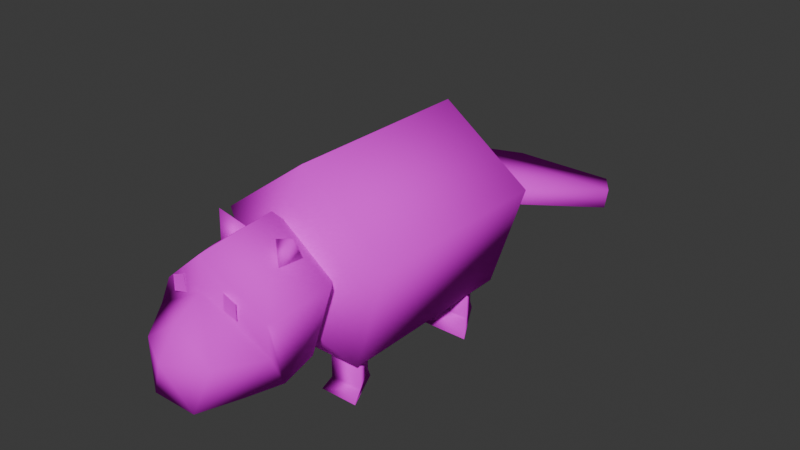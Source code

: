 # Source: Bobro.blend  (saved by Blender 4.0.36; exported with 4.5.12 LTS)
import bpy
from mathutils import Matrix  # noqa: F401  (used for matrix-valued properties, if any)

bpy.ops.wm.read_factory_settings(use_empty=True)
scene = bpy.context.scene
scene.name = 'Scene'

# ---- collections
col_collection = bpy.data.collections.new('Collection'); scene.collection.children.link(col_collection)

# ---- images (referenced by path relative to the original .blend; pixels are not part of the script)
import os
ASSET_DIR = os.environ.get("B2B_ASSET_DIR", "")  # directory of the original .blend (textures are referenced by path, not embedded)
HERE = os.path.dirname(os.path.abspath(__file__))  # packed textures are extracted next to this script under _unpacked/

def load_image(name, relpath, width, height, colorspace="sRGB"):
    """Load a texture the original file referenced (path relative to the .blend, or extracted next to this script)."""
    p = next((c for c in (os.path.join(HERE, relpath), os.path.join(ASSET_DIR, relpath)) if relpath and os.path.exists(c)), "")
    if p:
        img = bpy.data.images.load(p, check_existing=True)
        img.name = name
    else:  # same state as the original file: an image datablock whose file is absent (Cycles renders it pink)
        img = bpy.data.images.new(name, width, height)
        img.source = "FILE"
        img.filepath = "//" + (relpath or name)
    img.colorspace_settings.name = colorspace
    return img
img_t_bobro = load_image('T_Bobro', 'T_Bobro.png', 1024, 1024, 'sRGB')

# ---- materials (node trees are filled in below, after node groups)
mat_mi_bobro = bpy.data.materials.new('MI_Bobro')
mat_mi_bobro.use_transparent_shadow = False

# ---- material node trees
mat_mi_bobro.use_nodes = True; mat_mi_bobro.node_tree.nodes.clear()
_N = mat_mi_bobro.node_tree.nodes; _L = mat_mi_bobro.node_tree.links
n0 = _N.new('ShaderNodeBsdfPrincipled'); n0.name = 'Principled BSDF'; n0.location = (10, 300)
n0.inputs[2].default_value = 1.0
n0.inputs[3].default_value = 1.45
n0.inputs[13].default_value = 0.0
n1 = _N.new('ShaderNodeOutputMaterial'); n1.name = 'Material Output'; n1.location = (300, 300)
n2 = _N.new('ShaderNodeTexImage'); n2.name = 'Image Texture'; n2.location = (-280, 280)
n2.image = img_t_bobro
n2.interpolation = 'Closest'
_L.new(n0.outputs[0], n1.inputs[0])
_L.new(n2.outputs[0], n0.inputs[0])
n1.is_active_output = True

# ---- world
world_world = bpy.data.worlds.new('World'); scene.world = world_world
world_world.use_nodes = True; world_world.node_tree.nodes.clear()
_N = world_world.node_tree.nodes; _L = world_world.node_tree.links
n0 = _N.new('ShaderNodeOutputWorld'); n0.name = 'World Output'; n0.location = (300, 300)
n1 = _N.new('ShaderNodeBackground'); n1.name = 'Background'; n1.location = (10, 300)
n1.inputs[0].default_value = (0.05088, 0.05088, 0.05088, 1.0)
_L.new(n1.outputs[0], n0.inputs[0])
n0.is_active_output = True
world_world.color = (0.05088, 0.05088, 0.05088)
world_world.use_sun_shadow = False
world_world.sun_shadow_jitter_overblur = 0.0

# ---- meshes
me_sphere = bpy.data.meshes.new('Sphere')
me_sphere.from_pydata([(0.0, 0.6286, 0.9399), (0.0, -0.5, 0.5069), (0.0, -0.25, 0.9399), (0.0, 0.8786, 0.5069), (-0.25, 0.6437, 0.5233), (0.0, 0.2, 0.4569), (0.0, 0.2, 0.5569), (0.2495, -0.229, 0.03494), (0.2495, -0.229, 0.2401), (0.09855, -0.229, 0.2401), (0.09855, 0.4628, 0.03494), (0.09855, 0.4628, 0.2401), (0.25, 0.6437, 0.5233), (-0.419, 1.296, 0.3101), (-0.419, 1.322, 0.3912), (-0.1732, -0.1, 0.5569), (-0.2619, -0.2751, -0.004701), (-0.08616, -0.2751, -0.004701), (-0.2495, 0.4628, 0.03494), (-0.2495, 0.4628, 0.2401), (0.0, -0.8892, 0.5621), (0.0, -0.7685, 0.6374), (0.0, -0.4111, 0.81), (0.0, -0.283, 0.6819), (0.0, -0.2361, 0.5069), (0.1664, -0.8892, 0.4411), (0.2883, -0.7244, 0.4561), (0.1664, -0.283, 0.561), (0.1029, -0.9301, 0.2503), (0.1782, -0.7611, 0.2617), (0.2057, -0.5861, 0.2427), (0.1782, -0.4111, 0.2617), (0.0, -0.9795, 0.4414), (-0.1029, -0.9301, 0.2503), (-0.1782, -0.7611, 0.2617), (-0.2057, -0.5861, 0.2427), (-0.1664, -0.8892, 0.4411), (0.0, -0.7619, 0.7779), (0.09675, -0.7539, 0.5879), (0.1625, -0.7539, 0.5714), (-0.174, -0.09828, 0.03494), (-0.174, -0.09828, 0.2401), (-0.2495, -0.229, 0.03494), (-0.174, -0.08398, -0.004701), (-0.174, 0.5935, 0.2401), (-0.09855, 0.4628, 0.03494), (-0.09855, 0.4628, 0.2401), (0.2545, -0.25, 0.1566), (0.25, 0.6702, 0.6043), (0.25, 1.58, 0.2173), (0.25, 1.606, 0.2984), (0.1732, -0.1, 0.4569), (0.174, 0.5935, 0.2401), (0.2495, 0.4628, 0.2401), (0.3061, 0.3738, -0.004701), (-0.1664, -0.283, 0.561), (0.1029, -0.283, 0.3653), (0.2883, -0.4111, 0.6006), (-0.2583, -0.7016, 0.5684), (-0.09675, -0.7539, 0.5879), (-0.1625, -0.7539, 0.5714), (0.05008, -0.4642, 0.7345), (0.166, -0.4207, 0.6672), (0.1422, -0.5405, 0.6601), (0.1898, -0.4955, 0.7952), (-0.2495, -0.229, 0.2401), (-0.09855, -0.229, 0.2401), (-0.174, 0.5935, 0.03494), (0.419, 1.296, 0.3101), (0.419, 1.322, 0.3912), (0.1732, -0.1, 0.5569), (0.09855, -0.229, 0.03494), (0.2619, -0.2751, -0.004701), (0.08616, -0.2751, -0.004701), (0.2495, 0.4628, 0.03494), (0.174, 0.6078, -0.004701), (-0.2883, -0.7244, 0.4561), (-0.1782, -0.4111, 0.2617), (-0.1033, -0.7539, 0.6615), (-0.1617, -0.7539, 0.6391), (0.4118, -0.25, 0.6407), (0.4118, 0.6286, 0.6407), (0.2545, 0.6286, 0.1566), (-0.4118, -0.25, 0.6407), (-0.4118, 0.6286, 0.6407), (0.174, -0.09828, 0.03494), (0.174, -0.09828, 0.2401), (0.174, -0.08398, -0.004701), (0.174, 0.5935, 0.03494), (0.04197, 0.3738, -0.004701), (-0.2545, -0.25, 0.1566), (-0.2545, 0.6286, 0.1566), (-0.25, 0.6702, 0.6043), (-0.25, 1.58, 0.2173), (-0.25, 1.606, 0.2984), (-0.1732, -0.1, 0.4569), (-0.09855, -0.229, 0.03494), (-0.174, 0.6078, -0.004701), (-0.3061, 0.3738, -0.004701), (-0.04197, 0.3738, -0.004701), (-0.1029, -0.283, 0.3653), (-0.2883, -0.4111, 0.6006), (0.2583, -0.7016, 0.5684), (0.1033, -0.7539, 0.6615), (0.1617, -0.7539, 0.6391), (-0.05008, -0.4642, 0.7345), (-0.166, -0.4207, 0.6672), (-0.1422, -0.5405, 0.6601), (-0.1898, -0.4955, 0.7952)], [], [(93, 94, 50, 49), (68, 69, 48, 12), (12, 48, 92, 4), (13, 68, 12, 4), (50, 94, 14, 69), (93, 49, 68, 13), (49, 50, 69, 68), (4, 92, 14, 13), (5, 6, 70, 51), (51, 70, 15, 95), (70, 6, 15), (85, 86, 8, 7), (7, 8, 9, 71), (8, 86, 9), (71, 9, 86, 85), (7, 71, 73, 72), (85, 7, 72, 87), (88, 52, 53, 74), (74, 53, 11, 10), (53, 52, 11), (10, 11, 52, 88), (10, 88, 75, 89), (74, 10, 89, 54), (88, 74, 54, 75), (14, 92, 48, 69), (93, 13, 14, 94), (5, 95, 15, 6), (42, 96, 66, 65), (96, 40, 41, 66), (96, 17, 43, 40), (43, 17, 16), (42, 16, 17, 96), (40, 43, 16, 42), (67, 18, 19, 44), (18, 45, 46, 19), (19, 46, 44), (45, 99, 97, 67), (18, 98, 99, 45), (67, 97, 98, 18), (20, 32, 25), (24, 23, 27), (21, 20, 25, 26), (23, 22, 57, 27), (37, 21, 26, 102), (24, 27, 56), (57, 102, 30, 31), (26, 25, 28, 29), (27, 57, 31, 56), (102, 26, 29, 30), (25, 32, 28), (31, 30, 35, 77), (29, 28, 33, 34), (56, 31, 77, 100), (30, 29, 34, 35), (28, 32, 33), (24, 56, 100), (34, 33, 36, 76), (100, 77, 101, 55), (35, 34, 76, 58), (33, 32, 36), (24, 100, 55), (77, 35, 58, 101), (55, 101, 22, 23), (36, 32, 20), (76, 36, 20, 21), (22, 37, 102, 57), (101, 58, 37, 22), (37, 58, 102), (38, 39, 104, 103), (91, 82, 47, 90), (90, 47, 1), (82, 81, 80, 47), (47, 80, 1), (5, 51, 95), (40, 42, 65, 41), (65, 66, 41), (45, 67, 44, 46), (75, 54, 89), (24, 55, 23), (37, 58, 76, 21), (59, 78, 79, 60), (61, 64, 62), (61, 62, 63), (62, 64, 63), (63, 64, 61), (71, 85, 87, 73), (87, 72, 73), (3, 0, 81), (0, 2, 80, 81), (2, 1, 80), (3, 81, 82), (3, 82, 91), (3, 91, 84), (91, 90, 83, 84), (90, 1, 83), (3, 84, 0), (84, 83, 2, 0), (83, 1, 2), (97, 99, 98), (105, 106, 108), (105, 107, 106), (106, 107, 108), (107, 105, 108)])
me_sphere.polygons.foreach_set('use_smooth', [True] * 103)
_uv = me_sphere.uv_layers.new(name='UVMap')
_uv.uv.foreach_set('vector', [0.05682, 0.5403, 0.05879, 0.5284, 0.1677, 0.5284, 0.1749, 0.542, 0.02201, 0.4656, 0.01156, 0.4654, 0.04298, 0.3276, 0.05879, 0.3229, 0.1715, 0.3087, 0.1725, 0.3278, 0.05879, 0.3229, 0.05903, 0.3057, 0.2044, 0.4656, 0.02201, 0.4656, 0.05879, 0.3229, 0.1725, 0.3278, 0.4458, 0.3076, 0.5546, 0.3076, 0.5914, 0.3689, 0.409, 0.3689, 0.1677, 0.5284, 0.05879, 0.5284, 0.02201, 0.4656, 0.2044, 0.4656, 0.05879, 0.5284, 0.05682, 0.5403, 0.01156, 0.4654, 0.02201, 0.4656, 0.1725, 0.3278, 0.1883, 0.3356, 0.2184, 0.466, 0.2044, 0.4656, 0.4352, 0.6674, 0.4135, 0.6674, 0.4134, 0.592, 0.4351, 0.592, 0.2701, 0.834, 0.2485, 0.8336, 0.2485, 0.7592, 0.2701, 0.7596, 0.02201, 0.7585, 0.08731, 0.7962, 0.02201, 0.834, 0.8266, 0.8845, 0.8265, 0.84, 0.8593, 0.8398, 0.8595, 0.8844, 0.1117, 0.923, 0.1117, 0.8786, 0.1441, 0.878, 0.1441, 0.9224, 0.9136, 0.8726, 0.9136, 0.8398, 0.9421, 0.8562, 0.8872, 0.2343, 0.8873, 0.1897, 0.9202, 0.1899, 0.92, 0.2345, 0.9052, 0.6767, 0.9052, 0.6284, 0.9216, 0.6257, 0.9216, 0.6794, 0.8266, 0.8845, 0.8595, 0.8844, 0.8696, 0.8931, 0.8239, 0.8931, 0.3588, 0.815, 0.3142, 0.815, 0.3141, 0.7821, 0.3587, 0.7821, 0.8927, 0.06703, 0.8927, 0.02259, 0.925, 0.02201, 0.925, 0.06644, 0.449, 0.9031, 0.4775, 0.9196, 0.449, 0.936, 0.7884, 0.2126, 0.833, 0.2126, 0.8329, 0.2455, 0.7884, 0.2455, 0.7884, 0.2126, 0.7884, 0.2455, 0.7798, 0.2482, 0.7799, 0.1897, 0.8375, 0.4635, 0.8375, 0.4359, 0.8512, 0.4236, 0.8512, 0.4758, 0.3588, 0.815, 0.3587, 0.7821, 0.3672, 0.7592, 0.3673, 0.8177, 0.5914, 0.3689, 0.5546, 0.5098, 0.4458, 0.5098, 0.409, 0.3689, 0.1677, 0.5284, 0.2044, 0.4656, 0.2184, 0.466, 0.1749, 0.542, 0.4134, 0.7868, 0.4135, 0.7114, 0.4352, 0.7114, 0.4351, 0.7868, 0.7404, 0.9236, 0.708, 0.9242, 0.708, 0.8797, 0.7404, 0.8791, 0.05756, 0.9226, 0.02471, 0.9228, 0.02452, 0.8782, 0.05738, 0.878, 0.05756, 0.9226, 0.0677, 0.9313, 0.02201, 0.9313, 0.02471, 0.9228, 0.2851, 0.9664, 0.2504, 0.9367, 0.2851, 0.9207, 0.9052, 0.5501, 0.9218, 0.5475, 0.9218, 0.6012, 0.9052, 0.5985, 0.3571, 0.9065, 0.3598, 0.9151, 0.3141, 0.9151, 0.3243, 0.9063, 0.3757, 0.8735, 0.3758, 0.8406, 0.4204, 0.8406, 0.4203, 0.8735, 0.2205, 0.9224, 0.1881, 0.923, 0.1881, 0.8786, 0.2205, 0.878, 0.6315, 0.9763, 0.6315, 0.9434, 0.66, 0.9599, 0.6807, 0.8251, 0.6892, 0.8022, 0.6893, 0.8607, 0.6807, 0.8579, 0.845, 0.5677, 0.8584, 0.5554, 0.8584, 0.6089, 0.845, 0.5966, 0.3757, 0.8735, 0.3672, 0.8762, 0.3673, 0.8177, 0.3758, 0.8406, 0.7461, 0.8084, 0.7464, 0.7775, 0.7825, 0.7825, 0.03893, 0.5847, 0.07569, 0.5724, 0.06422, 0.5998, 0.3233, 0.3842, 0.3499, 0.3842, 0.3505, 0.4204, 0.3146, 0.447, 0.5594, 0.8671, 0.5591, 0.9076, 0.5008, 0.9063, 0.5463, 0.8563, 0.7798, 0.08122, 0.8104, 0.08153, 0.8487, 0.1457, 0.8238, 0.1397, 0.03893, 0.5847, 0.06422, 0.5998, 0.02399, 0.6171, 0.0917, 0.6265, 0.1116, 0.676, 0.03702, 0.6899, 0.02201, 0.6564, 0.7057, 0.8537, 0.7211, 0.8247, 0.7657, 0.8222, 0.7535, 0.842, 0.06422, 0.5998, 0.0917, 0.6265, 0.02201, 0.6564, 0.02399, 0.6171, 0.1116, 0.676, 0.09497, 0.6951, 0.05545, 0.7145, 0.03702, 0.6899, 0.7825, 0.7825, 0.7464, 0.7775, 0.7684, 0.7352, 0.714, 0.6666, 0.708, 0.6287, 0.7976, 0.6287, 0.7916, 0.6666, 0.714, 0.5905, 0.7304, 0.5538, 0.7752, 0.5538, 0.7916, 0.5905, 0.7304, 0.6933, 0.714, 0.6666, 0.7916, 0.6666, 0.7752, 0.6933, 0.708, 0.6287, 0.714, 0.5905, 0.7916, 0.5905, 0.7976, 0.6287, 0.7684, 0.7352, 0.7464, 0.7775, 0.7242, 0.7349, 0.3208, 0.5601, 0.3517, 0.5698, 0.3419, 0.5889, 0.3305, 0.6906, 0.3261, 0.7152, 0.2867, 0.6993, 0.2879, 0.6795, 0.3419, 0.5889, 0.3517, 0.627, 0.2774, 0.6116, 0.299, 0.58, 0.3436, 0.6628, 0.3305, 0.6906, 0.2879, 0.6795, 0.2678, 0.6641, 0.7242, 0.7349, 0.7464, 0.7775, 0.7111, 0.782, 0.3208, 0.5601, 0.3419, 0.5889, 0.299, 0.58, 0.3517, 0.627, 0.3436, 0.6628, 0.2678, 0.6641, 0.2774, 0.6116, 0.5951, 0.8397, 0.6154, 0.9049, 0.5591, 0.9076, 0.5594, 0.8671, 0.7111, 0.782, 0.7464, 0.7775, 0.7461, 0.8084, 0.3146, 0.3214, 0.3505, 0.348, 0.3499, 0.3842, 0.3233, 0.3842, 0.5591, 0.9076, 0.5592, 0.9425, 0.4938, 0.944, 0.5008, 0.9063, 0.6154, 0.9049, 0.6203, 0.9454, 0.5592, 0.9425, 0.5591, 0.9076, 0.7798, 0.08122, 0.8238, 0.02884, 0.8238, 0.1397, 0.3355, 0.5153, 0.3127, 0.5152, 0.3128, 0.4925, 0.3356, 0.4925, 0.5242, 0.2131, 0.4134, 0.2131, 0.4134, 0.02201, 0.5242, 0.02201, 0.7358, 0.1123, 0.6718, 0.2008, 0.6532, 0.1069, 0.2177, 0.1151, 0.3248, 0.09881, 0.3694, 0.2611, 0.2623, 0.2774, 0.6718, 0.2008, 0.5682, 0.1652, 0.6532, 0.1069, 0.1966, 0.7962, 0.1313, 0.834, 0.1313, 0.7585, 0.3571, 0.9065, 0.3243, 0.9063, 0.3244, 0.8618, 0.3573, 0.8619, 0.6581, 0.9095, 0.6296, 0.9259, 0.6296, 0.8931, 0.6807, 0.8251, 0.6807, 0.8579, 0.6361, 0.8579, 0.6361, 0.8251, 0.8817, 0.366, 0.8316, 0.3358, 0.8817, 0.3076, 0.3208, 0.5601, 0.299, 0.58, 0.2823, 0.5554, 0.7798, 0.08122, 0.8238, 0.02884, 0.8487, 0.02201, 0.8104, 0.08153, 0.563, 0.2651, 0.5628, 0.243, 0.5856, 0.2428, 0.5855, 0.265, 0.9422, 0.3344, 0.9257, 0.308, 0.9422, 0.3076, 0.4266, 0.9631, 0.4038, 0.978, 0.4038, 0.9515, 0.7111, 0.508, 0.7111, 0.4771, 0.73, 0.5076, 0.918, 0.7598, 0.9413, 0.7373, 0.9413, 0.7685, 0.8872, 0.2343, 0.92, 0.2345, 0.9227, 0.243, 0.877, 0.243, 0.9143, 0.4516, 0.8952, 0.41, 0.9335, 0.41, 0.5598, 0.5419, 0.5594, 0.5949, 0.4697, 0.5964, 0.5594, 0.5949, 0.5594, 0.7862, 0.4697, 0.7876, 0.4697, 0.5964, 0.5594, 0.7862, 0.5594, 0.8671, 0.4697, 0.7876, 0.2669, 0.02201, 0.3248, 0.09881, 0.2177, 0.1151, 0.4688, 0.2635, 0.4134, 0.2131, 0.5242, 0.2131, 0.1245, 0.02201, 0.1737, 0.1151, 0.06657, 0.09881, 0.1737, 0.1151, 0.1291, 0.2774, 0.02201, 0.2611, 0.06657, 0.09881, 0.7358, 0.1123, 0.6532, 0.1069, 0.6718, 0.02201, 0.5598, 0.5419, 0.6491, 0.5964, 0.5594, 0.5949, 0.6491, 0.5964, 0.6491, 0.7876, 0.5594, 0.7862, 0.5594, 0.5949, 0.6491, 0.7876, 0.5594, 0.8671, 0.5594, 0.7862, 0.874, 0.7958, 0.8239, 0.7656, 0.874, 0.7373, 0.8239, 0.9639, 0.8239, 0.9371, 0.8404, 0.9376, 0.9136, 0.9166, 0.9358, 0.9293, 0.9136, 0.9439, 0.8657, 0.6871, 0.8445, 0.687, 0.8447, 0.6499, 0.9175, 0.1306, 0.8927, 0.1448, 0.8927, 0.111])
me_sphere.materials.append(mat_mi_bobro)
me_sphere.use_paint_bone_selection = False
me_sphere.use_paint_mask = True
me_sphere.update()
arm_armature = bpy.data.armatures.new('Armature')  # bones are not reproduced

# ---- objects
ob_sm_bobro = bpy.data.objects.new('SM_Bobro', me_sphere)
ob_sk_bobro = bpy.data.objects.new('SK_Bobro', arm_armature)

# ---- transforms, parenting, visibility, modifiers, constraints
ob_sm_bobro.parent = ob_sk_bobro
ob_sm_bobro.matrix_parent_inverse = Matrix(((1.0, 0.0, 0.0, -0.0), (0.0, -4.371e-08, 1.0, -0.5697), (0.0, -1.0, -4.371e-08, 0.6918), (-0.0, 0.0, -0.0, 1.0)))
ob_sm_bobro.location = (0.0, 0.0, 0.0)
_vg = ob_sm_bobro.vertex_groups.new(name='Spine')
for _i, _w in zip([0, 1, 2, 3, 4, 5, 6, 12, 13, 14, 15, 20, 21, 22, 23, 24, 25, 26, 27, 28, 29, 30, 31, 32, 33, 34, 35, 36, 37, 47, 48, 49, 50, 51, 55, 56, 57, 58, 68, 69, 70, 76, 77, 80, 81, 82, 83, 84, 90, 91, 92, 93, 94, 95, 100, 101, 102], [1.0, 1.0, 1.0, 1.0, 1.971e-09, 1.0, 1.0, 4.739e-10, 7.057e-21, 2.964e-23, 1.0, 0.0, 0.0, 1.254e-13, 0.004891, 0.01195, 0.0, 0.0, 0.0005043, 0.0, 0.0, 1.455e-20, 1.969e-21, 0.0, 0.0, 0.0, 2.166e-15, 0.0, 4.731e-22, 1.0, 5.534e-17, 0.0, 0.0, 1.0, 4.422e-05, 1.306e-07, 0.0, 2.304e-17, 2.618e-20, 0.0, 1.0, 0.0, 4.785e-17, 1.0, 1.0, 1.0, 1.0, 1.0, 1.0, 1.0, 4.084e-21, 0.0, 0.0, 1.0, 1.053e-06, 2.869e-17, 1.215e-22]): _vg.add([_i], _w, 'REPLACE')
_vg = ob_sm_bobro.vertex_groups.new(name='Head')
for _i, _w in zip([0, 1, 2, 3, 8, 9, 12, 13, 14, 17, 19, 20, 21, 22, 23, 24, 25, 26, 27, 28, 29, 30, 31, 32, 33, 34, 35, 36, 37, 40, 43, 47, 48, 49, 50, 55, 56, 57, 58, 63, 65, 66, 68, 69, 76, 77, 80, 81, 82, 83, 84, 90, 91, 93, 94, 96, 100, 101, 102], [0.0, 7.596e-05, 2.277e-10, 0.0, 0.0, 0.0, 0.0, 0.0, 0.0, 0.0, 0.0, 1.0, 1.0, 0.9991, 1.0, 1.0, 1.0, 1.0, 1.0, 1.0, 1.0, 1.0, 1.0, 1.0, 1.0, 1.0, 1.0, 1.0, 1.0, 0.0, 0.0, 5.941e-10, 0.0, 0.0, 0.0, 1.0, 1.0, 0.9999, 1.0, 0.0, 0.0, 0.0, 0.0, 0.0, 1.0, 1.0, 3.434e-12, 0.0, 6.63e-34, 4.556e-10, 0.0, 1.241e-12, 2.091e-17, 0.0, 0.0, 0.0, 1.0, 1.0, 1.0]): _vg.add([_i], _w, 'REPLACE')
_vg = ob_sm_bobro.vertex_groups.new(name='Tail')
for _i, _w in zip([0, 1, 2, 3, 4, 10, 11, 12, 13, 14, 18, 20, 21, 22, 23, 24, 25, 26, 27, 28, 29, 30, 32, 33, 34, 35, 36, 37, 40, 41, 43, 44, 45, 46, 47, 48, 49, 50, 52, 55, 58, 67, 68, 69, 76, 77, 80, 81, 82, 83, 84, 85, 86, 87, 88, 89, 90, 91, 92, 93, 94, 97, 98, 99, 100, 101, 102], [1.198e-22, 0.0, 0.0, 8.304e-09, 1.0, 0.0, 0.0, 1.0, 1.0, 1.0, 0.0, 0.0, 0.0, 0.0, 0.0, 0.0, 0.0, 0.0, 0.0, 0.0, 0.0, 0.0, 0.0, 0.0, 0.0, 0.0, 0.0, 0.0, 0.0, 0.0, 0.0, 0.0, 0.0, 0.0, 0.0001857, 1.0, 1.0, 1.0, 0.0, 0.0, 0.0, 0.0, 1.0, 1.0, 0.0, 0.0, 0.0, 5.667e-09, 0.0006071, 0.0, 2.537e-16, 0.0, 0.0, 0.0, 0.0, 0.0, 3.038e-08, 1.068e-07, 0.9587, 1.0, 1.0, 0.0, 0.0, 0.0, 0.0, 0.0, 0.0]): _vg.add([_i], _w, 'REPLACE')
_vg = ob_sm_bobro.vertex_groups.new(name='HindLegLeft')
_vg.add([10, 11, 52, 53, 54, 74, 75, 88, 89], 1.0, 'REPLACE')
_vg = ob_sm_bobro.vertex_groups.new(name='HindLegRight')
_vg.add([18, 19, 44, 45, 46, 67, 97, 98, 99], 1.0, 'REPLACE')
_vg = ob_sm_bobro.vertex_groups.new(name='FrontLegLeft')
_vg.add([7, 8, 9, 71, 72, 73, 85, 86, 87], 1.0, 'REPLACE')
_vg = ob_sm_bobro.vertex_groups.new(name='FrontLegRight')
_vg.add([16, 17, 40, 41, 42, 43, 65, 66, 96], 1.0, 'REPLACE')
_vg = ob_sm_bobro.vertex_groups.new(name='LeftEar')
for _i, _w in zip([20, 21, 23, 24, 25, 26, 27, 28, 29, 30, 31, 32, 33, 34, 35, 36, 37, 55, 56, 57, 58, 61, 62, 63, 64, 76, 77, 100, 101, 102], [0.0, 0.0, 0.0, 0.0, 0.0, 0.0, 0.0, 0.0, 0.0, 0.0, 0.0, 0.0, 0.0, 0.0, 0.0, 0.0, 0.0, 0.0, 0.0, 0.0, 0.0, 1.0, 1.0, 1.0, 1.0, 0.0, 0.0, 0.0, 0.0, 0.0]): _vg.add([_i], _w, 'REPLACE')
_vg = ob_sm_bobro.vertex_groups.new(name='RightEar')
for _i, _w in zip([20, 21, 22, 23, 24, 27, 33, 34, 35, 36, 37, 55, 56, 58, 76, 77, 100, 101, 105, 106, 107, 108], [0.0, 0.0, 0.0, 0.0, 0.0, 0.0, 0.0, 0.0, 0.0, 0.0, 0.0, 0.0, 0.0, 0.0, 0.0, 0.0, 0.0, 0.0, 1.0, 1.0, 1.0, 1.0]): _vg.add([_i], _w, 'REPLACE')
_vg = ob_sm_bobro.vertex_groups.new(name='LeftEye')
for _i, _w in zip([0, 1, 2, 4, 5, 6, 7, 8, 9, 15, 16, 17, 19, 20, 21, 22, 23, 24, 25, 26, 27, 28, 29, 30, 31, 32, 33, 34, 35, 36, 37, 38, 39, 40, 41, 42, 43, 47, 51, 55, 56, 57, 58, 59, 60, 61, 62, 63, 64, 65, 66, 70, 71, 72, 73, 76, 77, 78, 79, 80, 83, 84, 85, 86, 87, 90, 92, 95, 96, 98, 100, 101, 102, 103, 104, 105, 106, 107, 108], [0.0, 1.028e-06, 0.0, 0.0, 0.0, 0.0, 0.0, 0.0, 0.0, 0.0, 0.0, 0.0, 0.0, 2.199e-08, 1.804e-11, 1.212e-09, 3.077e-08, 0.0, 4.726e-10, 1.734e-07, 1.27e-06, 7.195e-07, 9.827e-11, 7.483e-08, 2.307e-05, 4.053e-07, 1.064e-05, 1.214e-09, 0.0, 2.884e-06, 7.077e-10, 0.9922, 0.9971, 0.0, 0.0, 0.0, 0.0, 0.0, 0.0, 0.0, 0.0007553, 3.48e-09, 4.232e-08, 0.0, 2.536e-09, 0.0, 0.0, 1.197e-14, 1.177e-15, 0.0, 0.0, 0.0, 0.0, 0.0, 0.0, 1.019e-09, 0.0, 1.674e-11, 1.028e-07, 0.0, 0.0, 0.0, 0.0, 0.0, 0.0, 0.0, 0.0, 0.0, 0.0, 0.0, 0.0, 1.327e-12, 1.744e-09, 0.9907, 0.9843, 2.527e-16, 0.0, 8.071e-10, 9.562e-10]): _vg.add([_i], _w, 'REPLACE')
_vg = ob_sm_bobro.vertex_groups.new(name='RightEye')
for _i, _w in zip([20, 21, 22, 23, 24, 25, 26, 27, 28, 29, 30, 31, 32, 33, 34, 35, 36, 37, 55, 56, 57, 58, 59, 60, 76, 77, 78, 79, 100, 101, 102], [5.408e-10, 6.971e-12, 0.0021, 0.00862, 0.0, 4.487e-05, 9.553e-05, 0.0, 0.0, 0.0, 0.0, 0.0, 2.69e-06, 9.721e-06, 7.841e-10, 4.01e-11, 5.565e-08, 2.866e-10, 0.02064, 0.0, 0.000143, 0.0, 1.0, 1.0, 2.022e-08, 8.306e-09, 1.0, 1.0, 1.932e-05, 3.476e-08, 0.0]): _vg.add([_i], _w, 'REPLACE')
_m = ob_sm_bobro.modifiers.new('Armature', 'ARMATURE')
_m.object = ob_sk_bobro
ob_sk_bobro.location = (0.0, 0.6918, 0.5697)
ob_sk_bobro.rotation_euler = (1.571, -0.0, 0.0)
ob_sk_bobro.show_in_front = True

# ---- collection membership
col_collection.objects.link(ob_sm_bobro)
col_collection.objects.link(ob_sk_bobro)

# ---- scene / render settings (as saved in the file)
scene.frame_start = 1; scene.frame_end = 72; scene.frame_set(6)
scene.render.engine = 'BLENDER_EEVEE_NEXT'
scene.render.fps = 144
scene.cycles.sampling_pattern = 'TABULATED_SOBOL'
bpy.context.view_layer.update()

# ---- added for rendering (the .blend has no active camera and no usable light): camera, sun
cam_auto = bpy.data.cameras.new('AutoCamera')
cam_auto.lens = 50.0
cam_auto.sensor_width = 36.0
cam_auto.clip_end = 1000.0
ob_auto_camera = bpy.data.objects.new('AutoCamera', cam_auto)
scene.collection.objects.link(ob_auto_camera)
ob_auto_camera.location = (2.66189, -2.88115, 2.59776)
ob_auto_camera.rotation_euler = (1.09748, -7.21219e-08, 0.694738)
scene.camera = ob_auto_camera
light_auto_sun = bpy.data.lights.new('AutoSun', 'SUN')
light_auto_sun.energy = 3.0
light_auto_sun.angle = 0.0523599
ob_auto_sun = bpy.data.objects.new('AutoSun', light_auto_sun)
scene.collection.objects.link(ob_auto_sun)
ob_auto_sun.rotation_euler = (0.872665, 0.174533, 0.523599)
bpy.context.view_layer.update()

